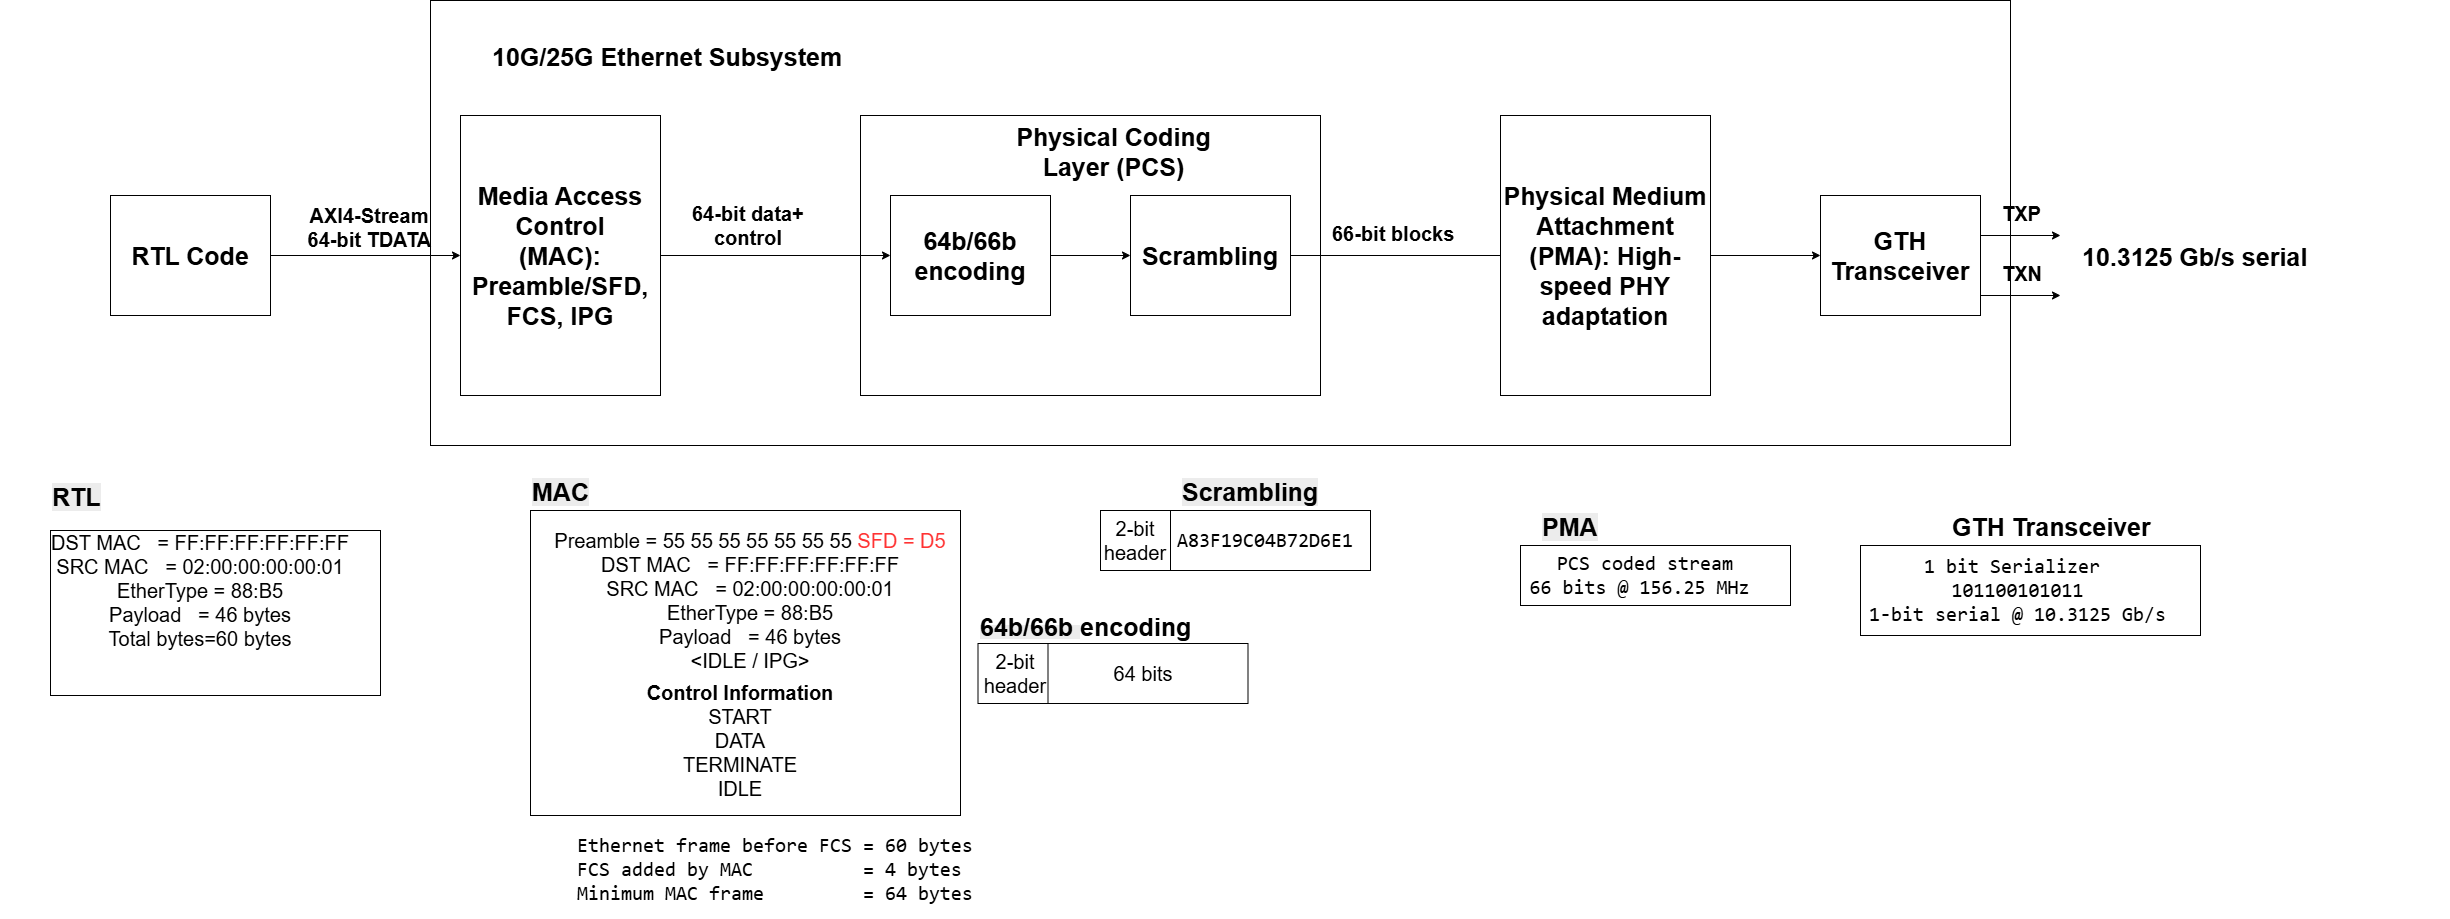

The diagram above was exported from draw.io. Its source (the exported page's mxGraphModel, read from the mxfile embedded in the PNG):
<mxGraphModel dx="2986" dy="1031" grid="1" gridSize="10" guides="1" tooltips="1" connect="1" arrows="1" fold="1" page="1" pageScale="1" pageWidth="1169" pageHeight="827" math="0" shadow="0">
  <root>
    <mxCell id="0" />
    <mxCell id="1" parent="0" />
    <mxCell id="rTqk9u-JPcjL8utrZpCN-76" parent="1" style="rounded=0;whiteSpace=wrap;html=1;" value="" vertex="1">
      <mxGeometry height="305" width="430" x="270" y="595" as="geometry" />
    </mxCell>
    <mxCell id="rTqk9u-JPcjL8utrZpCN-75" parent="1" style="rounded=0;whiteSpace=wrap;html=1;" value="" vertex="1">
      <mxGeometry height="165" width="330" x="-210" y="615" as="geometry" />
    </mxCell>
    <mxCell id="rTqk9u-JPcjL8utrZpCN-40" connectable="0" parent="1" style="group" value="" vertex="1">
      <mxGeometry height="60" width="270" x="717.5" y="728" as="geometry" />
    </mxCell>
    <mxCell id="rTqk9u-JPcjL8utrZpCN-35" parent="rTqk9u-JPcjL8utrZpCN-40" style="rounded=0;whiteSpace=wrap;html=1;" value="" vertex="1">
      <mxGeometry height="60" width="150" as="geometry" />
    </mxCell>
    <mxCell id="rTqk9u-JPcjL8utrZpCN-36" parent="rTqk9u-JPcjL8utrZpCN-40" style="rounded=0;whiteSpace=wrap;html=1;" value="" vertex="1">
      <mxGeometry height="60" width="200" x="70" as="geometry" />
    </mxCell>
    <mxCell id="rTqk9u-JPcjL8utrZpCN-38" parent="rTqk9u-JPcjL8utrZpCN-40" style="text;html=1;whiteSpace=wrap;strokeColor=none;fillColor=none;align=center;verticalAlign=middle;rounded=0;" value="&lt;font style=&quot;font-size: 20px;&quot;&gt;64 bits&lt;/font&gt;" vertex="1">
      <mxGeometry height="30" width="90" x="120" y="15" as="geometry" />
    </mxCell>
    <mxCell id="rTqk9u-JPcjL8utrZpCN-37" parent="rTqk9u-JPcjL8utrZpCN-40" style="text;html=1;whiteSpace=wrap;strokeColor=none;fillColor=none;align=center;verticalAlign=middle;rounded=0;" value="&lt;font style=&quot;font-size: 20px;&quot;&gt;2-bit header&lt;/font&gt;" vertex="1">
      <mxGeometry height="30" width="90" x="-7.5" y="15" as="geometry" />
    </mxCell>
    <mxCell id="rTqk9u-JPcjL8utrZpCN-23" parent="1" style="rounded=0;whiteSpace=wrap;html=1;" value="" vertex="1">
      <mxGeometry height="445" width="1580" x="170" y="85" as="geometry" />
    </mxCell>
    <mxCell id="rTqk9u-JPcjL8utrZpCN-14" parent="1" style="rounded=0;whiteSpace=wrap;html=1;" value="" vertex="1">
      <mxGeometry height="280" width="460" x="600" y="200" as="geometry" />
    </mxCell>
    <mxCell id="rTqk9u-JPcjL8utrZpCN-10" edge="1" parent="1" source="rTqk9u-JPcjL8utrZpCN-1" style="edgeStyle=orthogonalEdgeStyle;rounded=0;orthogonalLoop=1;jettySize=auto;html=1;entryX=0;entryY=0.5;entryDx=0;entryDy=0;" target="rTqk9u-JPcjL8utrZpCN-9">
      <mxGeometry relative="1" as="geometry" />
    </mxCell>
    <mxCell id="rTqk9u-JPcjL8utrZpCN-1" parent="1" style="rounded=0;whiteSpace=wrap;html=1;" value="&lt;b&gt;&lt;font style=&quot;font-size: 25px;&quot;&gt;RTL Code&lt;/font&gt;&lt;/b&gt;" vertex="1">
      <mxGeometry height="120" width="160" x="-150" y="280" as="geometry" />
    </mxCell>
    <mxCell id="rTqk9u-JPcjL8utrZpCN-5" edge="1" parent="1" source="rTqk9u-JPcjL8utrZpCN-2" style="edgeStyle=orthogonalEdgeStyle;rounded=0;orthogonalLoop=1;jettySize=auto;html=1;" target="rTqk9u-JPcjL8utrZpCN-4">
      <mxGeometry relative="1" as="geometry" />
    </mxCell>
    <mxCell id="rTqk9u-JPcjL8utrZpCN-2" parent="1" style="rounded=0;whiteSpace=wrap;html=1;" value="&lt;b&gt;&lt;font style=&quot;font-size: 25px;&quot;&gt;64b/66b&lt;/font&gt;&lt;/b&gt;&lt;div&gt;&lt;b&gt;&lt;font style=&quot;font-size: 25px;&quot;&gt;encoding&lt;/font&gt;&lt;/b&gt;&lt;/div&gt;" vertex="1">
      <mxGeometry height="120" width="160" x="630" y="280" as="geometry" />
    </mxCell>
    <mxCell id="rTqk9u-JPcjL8utrZpCN-7" edge="1" parent="1" source="rTqk9u-JPcjL8utrZpCN-4" style="edgeStyle=orthogonalEdgeStyle;rounded=0;orthogonalLoop=1;jettySize=auto;html=1;exitX=1;exitY=0.5;exitDx=0;exitDy=0;" target="rTqk9u-JPcjL8utrZpCN-6">
      <mxGeometry relative="1" as="geometry" />
    </mxCell>
    <mxCell id="rTqk9u-JPcjL8utrZpCN-4" parent="1" style="rounded=0;whiteSpace=wrap;html=1;" value="&lt;span style=&quot;font-size: 25px;&quot;&gt;&lt;b&gt;Scrambling&lt;/b&gt;&lt;/span&gt;" vertex="1">
      <mxGeometry height="120" width="160" x="870" y="280" as="geometry" />
    </mxCell>
    <mxCell id="rTqk9u-JPcjL8utrZpCN-6" parent="1" style="rounded=0;whiteSpace=wrap;html=1;" value="&lt;span style=&quot;font-size: 25px;&quot;&gt;&lt;b&gt;GTH Transceiver&lt;/b&gt;&lt;/span&gt;" vertex="1">
      <mxGeometry height="120" width="160" x="1560" y="280" as="geometry" />
    </mxCell>
    <mxCell id="rTqk9u-JPcjL8utrZpCN-8" parent="1" style="text;whiteSpace=wrap;html=1;" value="&lt;div style=&quot;text-align: center;&quot;&gt;&lt;span style=&quot;background-color: transparent; color: light-dark(rgb(0, 0, 0), rgb(255, 255, 255)); font-size: 25px;&quot;&gt;&lt;b&gt;Physical Coding Layer (PCS)&lt;/b&gt;&lt;/span&gt;&lt;/div&gt;" vertex="1">
      <mxGeometry height="40" width="225" x="740" y="200" as="geometry" />
    </mxCell>
    <mxCell id="rTqk9u-JPcjL8utrZpCN-11" edge="1" parent="1" source="rTqk9u-JPcjL8utrZpCN-9" style="edgeStyle=orthogonalEdgeStyle;rounded=0;orthogonalLoop=1;jettySize=auto;html=1;entryX=0;entryY=0.5;entryDx=0;entryDy=0;" target="rTqk9u-JPcjL8utrZpCN-2">
      <mxGeometry relative="1" as="geometry" />
    </mxCell>
    <mxCell id="rTqk9u-JPcjL8utrZpCN-9" parent="1" style="rounded=0;whiteSpace=wrap;html=1;" value="&lt;b&gt;&lt;font style=&quot;font-size: 25px;&quot;&gt;Media Access Control&lt;/font&gt;&lt;/b&gt;&lt;div&gt;&lt;b&gt;&lt;font style=&quot;font-size: 25px;&quot;&gt;(MAC): Preamble/SFD, FCS, IPG&lt;/font&gt;&lt;/b&gt;&lt;/div&gt;" vertex="1">
      <mxGeometry height="280" width="200" x="200" y="200" as="geometry" />
    </mxCell>
    <mxCell id="rTqk9u-JPcjL8utrZpCN-15" parent="1" style="text;whiteSpace=wrap;html=1;" value="&lt;div style=&quot;text-align: center;&quot;&gt;&lt;pre dir=&quot;ltr&quot;&gt;&lt;code&gt;&lt;font style=&quot;font-size: 20px;&quot; face=&quot;Helvetica&quot;&gt;&lt;b&gt; AXI4-Stream&lt;br&gt; 64-bit TDATA&lt;/b&gt;&lt;/font&gt;&lt;/code&gt;&lt;/pre&gt;&lt;/div&gt;" vertex="1">
      <mxGeometry height="40" width="100" x="40" y="270" as="geometry" />
    </mxCell>
    <mxCell id="rTqk9u-JPcjL8utrZpCN-16" parent="1" style="text;whiteSpace=wrap;html=1;" value="&lt;div style=&quot;text-align: center;&quot;&gt;&lt;span style=&quot;font-size: 20px;&quot;&gt;&lt;b&gt;64-bit data+&lt;/b&gt;&lt;/span&gt;&lt;/div&gt;&lt;div style=&quot;text-align: center;&quot;&gt;&lt;span style=&quot;font-size: 20px;&quot;&gt;&lt;b&gt;control&lt;/b&gt;&lt;/span&gt;&lt;/div&gt;" vertex="1">
      <mxGeometry height="40" width="170" x="430" y="280" as="geometry" />
    </mxCell>
    <mxCell id="rTqk9u-JPcjL8utrZpCN-17" parent="1" style="text;whiteSpace=wrap;html=1;" value="&lt;div style=&quot;text-align: center;&quot;&gt;&lt;span style=&quot;font-size: 20px;&quot;&gt;&lt;b&gt;66-bit blocks&lt;/b&gt;&lt;/span&gt;&lt;/div&gt;" vertex="1">
      <mxGeometry height="40" width="170" x="1070" y="300" as="geometry" />
    </mxCell>
    <mxCell id="rTqk9u-JPcjL8utrZpCN-19" edge="1" parent="1" style="edgeStyle=orthogonalEdgeStyle;rounded=0;orthogonalLoop=1;jettySize=auto;html=1;exitX=1;exitY=0.5;exitDx=0;exitDy=0;">
      <mxGeometry relative="1" as="geometry">
        <mxPoint x="1720" y="320" as="sourcePoint" />
        <mxPoint x="1800" y="320" as="targetPoint" />
      </mxGeometry>
    </mxCell>
    <mxCell id="rTqk9u-JPcjL8utrZpCN-20" parent="1" style="text;whiteSpace=wrap;html=1;" value="&lt;div style=&quot;text-align: center;&quot;&gt;&lt;span style=&quot;font-size: 20px;&quot;&gt;&lt;b&gt;TXP&lt;/b&gt;&lt;/span&gt;&lt;/div&gt;" vertex="1">
      <mxGeometry height="40" width="170" x="1740" y="280" as="geometry" />
    </mxCell>
    <mxCell id="rTqk9u-JPcjL8utrZpCN-21" edge="1" parent="1" style="edgeStyle=orthogonalEdgeStyle;rounded=0;orthogonalLoop=1;jettySize=auto;html=1;exitX=1;exitY=0.5;exitDx=0;exitDy=0;">
      <mxGeometry relative="1" as="geometry">
        <mxPoint x="1720" y="380" as="sourcePoint" />
        <mxPoint x="1800" y="380" as="targetPoint" />
      </mxGeometry>
    </mxCell>
    <mxCell id="rTqk9u-JPcjL8utrZpCN-22" parent="1" style="text;whiteSpace=wrap;html=1;" value="&lt;div style=&quot;text-align: center;&quot;&gt;&lt;span style=&quot;font-size: 20px;&quot;&gt;&lt;b&gt;TXN&lt;/b&gt;&lt;/span&gt;&lt;/div&gt;" vertex="1">
      <mxGeometry height="40" width="170" x="1740" y="340" as="geometry" />
    </mxCell>
    <mxCell id="rTqk9u-JPcjL8utrZpCN-24" parent="1" style="text;whiteSpace=wrap;html=1;" value="&lt;b style=&quot;forced-color-adjust: none; color: rgb(0, 0, 0); font-family: Helvetica; font-size: 25px; font-style: normal; font-variant-ligatures: normal; font-variant-caps: normal; letter-spacing: normal; orphans: 2; text-align: center; text-indent: 0px; text-transform: none; widows: 2; word-spacing: 0px; -webkit-text-stroke-width: 0px; white-space: normal; text-decoration-thickness: initial; text-decoration-style: initial; text-decoration-color: initial;&quot;&gt;10G/25G Ethernet Subsystem&lt;/b&gt;" vertex="1">
      <mxGeometry height="50" width="380" x="230" y="120" as="geometry" />
    </mxCell>
    <mxCell id="rTqk9u-JPcjL8utrZpCN-29" parent="1" style="rounded=0;whiteSpace=wrap;html=1;" value="&lt;span style=&quot;font-size: 25px;&quot;&gt;&lt;b&gt;Physical Medium Attachment&lt;/b&gt;&lt;/span&gt;&lt;div&gt;&lt;span style=&quot;font-size: 25px;&quot;&gt;&lt;b&gt;(PMA): High-speed PHY adaptation&lt;/b&gt;&lt;/span&gt;&lt;/div&gt;" vertex="1">
      <mxGeometry height="280" width="210" x="1240" y="200" as="geometry" />
    </mxCell>
    <mxCell id="rTqk9u-JPcjL8utrZpCN-30" parent="1" style="text;whiteSpace=wrap;html=1;" value="&lt;b style=&quot;forced-color-adjust: none; color: rgb(0, 0, 0); font-family: Helvetica; font-size: 25px; font-style: normal; font-variant-ligatures: normal; font-variant-caps: normal; letter-spacing: normal; orphans: 2; text-align: center; text-indent: 0px; text-transform: none; widows: 2; word-spacing: 0px; -webkit-text-stroke-width: 0px; white-space: normal; text-decoration-thickness: initial; text-decoration-style: initial; text-decoration-color: initial;&quot;&gt;10.3125 Gb/s serial&lt;/b&gt;" vertex="1">
      <mxGeometry height="50" width="230" x="1820" y="320" as="geometry" />
    </mxCell>
    <mxCell id="rTqk9u-JPcjL8utrZpCN-31" parent="1" style="text;html=1;whiteSpace=wrap;strokeColor=none;fillColor=none;align=center;verticalAlign=middle;rounded=0;" value="&lt;div&gt;&lt;font style=&quot;font-size: 20px;&quot;&gt;DST MAC&amp;nbsp; &amp;nbsp;= FF:FF:FF:FF:FF:FF&lt;/font&gt;&lt;/div&gt;&lt;div&gt;&lt;font style=&quot;font-size: 20px;&quot;&gt;SRC MAC&amp;nbsp; &amp;nbsp;= 02:00:00:00:00:01&lt;/font&gt;&lt;/div&gt;&lt;div&gt;&lt;font style=&quot;font-size: 20px;&quot;&gt;EtherType = 88:B5&lt;/font&gt;&lt;/div&gt;&lt;div&gt;&lt;font style=&quot;font-size: 20px;&quot;&gt;Payload&amp;nbsp; &amp;nbsp;= 46 bytes&lt;/font&gt;&lt;/div&gt;&lt;div&gt;&lt;font style=&quot;font-size: 20px;&quot;&gt;Total bytes=60 bytes&lt;/font&gt;&lt;/div&gt;" vertex="1">
      <mxGeometry height="30" width="400" x="-260" y="660" as="geometry" />
    </mxCell>
    <mxCell id="rTqk9u-JPcjL8utrZpCN-32" parent="1" style="text;html=1;whiteSpace=wrap;strokeColor=none;fillColor=none;align=center;verticalAlign=middle;rounded=0;" value="&lt;div&gt;&lt;font style=&quot;font-size: 20px;&quot;&gt;&lt;font style=&quot;&quot;&gt;&lt;span style=&quot;background-color: transparent; color: light-dark(rgb(0, 0, 0), rgb(255, 255, 255));&quot;&gt;Preamble = 55 55 55 55 55 55 55&amp;nbsp;&lt;/span&gt;&lt;/font&gt;&lt;span style=&quot;background-color: transparent; color: light-dark(rgb(255, 51, 51), rgb(255, 255, 255));&quot;&gt;SFD      = D5&lt;/span&gt;&lt;/font&gt;&lt;/div&gt;&lt;div&gt;&lt;font style=&quot;font-size: 20px;&quot;&gt;DST MAC&amp;nbsp; &amp;nbsp;= FF:FF:FF:FF:FF:FF&lt;/font&gt;&lt;/div&gt;&lt;div&gt;&lt;font style=&quot;font-size: 20px;&quot;&gt;SRC MAC&amp;nbsp; &amp;nbsp;= 02:00:00:00:00:01&lt;/font&gt;&lt;/div&gt;&lt;div&gt;&lt;font style=&quot;font-size: 20px;&quot;&gt;EtherType = 88:B5&lt;/font&gt;&lt;/div&gt;&lt;div&gt;&lt;font style=&quot;font-size: 20px;&quot;&gt;Payload&amp;nbsp; &amp;nbsp;= 46 bytes&lt;/font&gt;&lt;/div&gt;&lt;div&gt;&lt;span style=&quot;font-size: 20px; background-color: transparent; color: light-dark(rgb(0, 0, 0), rgb(255, 255, 255));&quot;&gt;&amp;lt;IDLE / IPG&amp;gt;&lt;/span&gt;&lt;/div&gt;" vertex="1">
      <mxGeometry height="30" width="400" x="290" y="670" as="geometry" />
    </mxCell>
    <mxCell id="rTqk9u-JPcjL8utrZpCN-33" parent="1" style="text;html=1;whiteSpace=wrap;strokeColor=none;fillColor=none;align=center;verticalAlign=middle;rounded=0;" value="&lt;div&gt;&lt;font style=&quot;font-size: 20px;&quot;&gt;&lt;b&gt;Control Information&lt;/b&gt;&lt;/font&gt;&lt;/div&gt;&lt;div&gt;&lt;span style=&quot;font-size: 20px; background-color: transparent; color: light-dark(rgb(0, 0, 0), rgb(255, 255, 255));&quot;&gt;START&lt;/span&gt;&lt;/div&gt;&lt;div&gt;&lt;font style=&quot;font-size: 20px;&quot;&gt;DATA&lt;/font&gt;&lt;/div&gt;&lt;div&gt;&lt;font style=&quot;font-size: 20px;&quot;&gt;TERMINATE&lt;/font&gt;&lt;/div&gt;&lt;div&gt;&lt;font style=&quot;font-size: 20px;&quot;&gt;IDLE&lt;/font&gt;&lt;/div&gt;" vertex="1">
      <mxGeometry height="30" width="400" x="280" y="810" as="geometry" />
    </mxCell>
    <mxCell id="rTqk9u-JPcjL8utrZpCN-50" connectable="0" parent="1" style="group" value="" vertex="1">
      <mxGeometry height="60" width="270" x="840" y="595" as="geometry" />
    </mxCell>
    <mxCell id="rTqk9u-JPcjL8utrZpCN-51" parent="rTqk9u-JPcjL8utrZpCN-50" style="rounded=0;whiteSpace=wrap;html=1;" value="" vertex="1">
      <mxGeometry height="60" width="150" as="geometry" />
    </mxCell>
    <mxCell id="rTqk9u-JPcjL8utrZpCN-52" parent="rTqk9u-JPcjL8utrZpCN-50" style="rounded=0;whiteSpace=wrap;html=1;" value="" vertex="1">
      <mxGeometry height="60" width="200" x="70" as="geometry" />
    </mxCell>
    <mxCell id="rTqk9u-JPcjL8utrZpCN-53" parent="rTqk9u-JPcjL8utrZpCN-50" style="text;html=1;whiteSpace=wrap;strokeColor=none;fillColor=none;align=center;verticalAlign=middle;rounded=0;" value="&lt;pre dir=&quot;ltr&quot;&gt;&lt;code&gt;&lt;font style=&quot;font-size: 20px;&quot;&gt;A83F19C04B72D6E1&lt;/font&gt;&lt;/code&gt;&lt;/pre&gt;" vertex="1">
      <mxGeometry height="30" width="90" x="120" y="15" as="geometry" />
    </mxCell>
    <mxCell id="rTqk9u-JPcjL8utrZpCN-54" parent="rTqk9u-JPcjL8utrZpCN-50" style="text;html=1;whiteSpace=wrap;strokeColor=none;fillColor=none;align=center;verticalAlign=middle;rounded=0;" value="&lt;font style=&quot;font-size: 20px;&quot;&gt;2-bit header&lt;/font&gt;" vertex="1">
      <mxGeometry height="30" width="90" x="-10" y="15" as="geometry" />
    </mxCell>
    <mxCell id="rTqk9u-JPcjL8utrZpCN-55" parent="1" style="text;whiteSpace=wrap;html=1;" value="&lt;b style=&quot;forced-color-adjust: none; color: rgb(0, 0, 0); font-family: Helvetica; font-size: 25px; font-style: normal; font-variant-ligatures: normal; font-variant-caps: normal; letter-spacing: normal; orphans: 2; text-align: center; text-indent: 0px; text-transform: none; widows: 2; word-spacing: 0px; -webkit-text-stroke-width: 0px; white-space: normal; background-color: rgb(236, 236, 236); text-decoration-thickness: initial; text-decoration-style: initial; text-decoration-color: initial;&quot;&gt;Scrambling&lt;/b&gt;" vertex="1">
      <mxGeometry height="50" width="170" x="920" y="555" as="geometry" />
    </mxCell>
    <mxCell id="rTqk9u-JPcjL8utrZpCN-56" parent="1" style="text;whiteSpace=wrap;html=1;" value="&lt;b style=&quot;forced-color-adjust: none; color: rgb(0, 0, 0); font-family: Helvetica; font-size: 12px; font-style: normal; font-variant-ligatures: normal; font-variant-caps: normal; letter-spacing: normal; orphans: 2; text-align: center; text-indent: 0px; text-transform: none; widows: 2; word-spacing: 0px; -webkit-text-stroke-width: 0px; white-space: normal; background-color: rgb(236, 236, 236); text-decoration-thickness: initial; text-decoration-style: initial; text-decoration-color: initial;&quot;&gt;&lt;font style=&quot;forced-color-adjust: none; font-size: 25px;&quot;&gt;64b/66b&amp;nbsp;&lt;/font&gt;&lt;/b&gt;&lt;b style=&quot;color: light-dark(rgb(0, 0, 0), rgb(237, 237, 237)); text-align: center;&quot;&gt;&lt;font style=&quot;font-size: 25px;&quot;&gt;encoding&lt;/font&gt;&lt;/b&gt;" vertex="1">
      <mxGeometry height="30" width="225" x="717.5" y="690" as="geometry" />
    </mxCell>
    <mxCell id="rTqk9u-JPcjL8utrZpCN-59" connectable="0" parent="1" style="group" value="" vertex="1">
      <mxGeometry height="60" width="270" x="1260" y="630" as="geometry" />
    </mxCell>
    <mxCell id="rTqk9u-JPcjL8utrZpCN-60" parent="rTqk9u-JPcjL8utrZpCN-59" style="rounded=0;whiteSpace=wrap;html=1;" value="" vertex="1">
      <mxGeometry height="60" width="150" as="geometry" />
    </mxCell>
    <mxCell id="rTqk9u-JPcjL8utrZpCN-61" parent="rTqk9u-JPcjL8utrZpCN-59" style="rounded=0;whiteSpace=wrap;html=1;" value="" vertex="1">
      <mxGeometry height="60" width="270" as="geometry" />
    </mxCell>
    <mxCell id="rTqk9u-JPcjL8utrZpCN-62" parent="rTqk9u-JPcjL8utrZpCN-59" style="text;html=1;whiteSpace=wrap;strokeColor=none;fillColor=none;align=center;verticalAlign=middle;rounded=0;" value="&lt;pre dir=&quot;ltr&quot;&gt;&lt;code&gt;&lt;font style=&quot;font-size: 20px;&quot;&gt;PCS coded stream&lt;br&gt;66 bits @ 156.25 MHz &lt;/font&gt;&lt;/code&gt;&lt;/pre&gt;" vertex="1">
      <mxGeometry height="30" width="90" x="80" y="15" as="geometry" />
    </mxCell>
    <mxCell id="rTqk9u-JPcjL8utrZpCN-64" parent="1" style="text;whiteSpace=wrap;html=1;" value="&lt;b style=&quot;forced-color-adjust: none; color: rgb(0, 0, 0); font-family: Helvetica; font-size: 25px; font-style: normal; font-variant-ligatures: normal; font-variant-caps: normal; letter-spacing: normal; orphans: 2; text-align: center; text-indent: 0px; text-transform: none; widows: 2; word-spacing: 0px; -webkit-text-stroke-width: 0px; white-space: normal; background-color: rgb(236, 236, 236); text-decoration-thickness: initial; text-decoration-style: initial; text-decoration-color: initial;&quot;&gt;PMA&lt;/b&gt;" vertex="1">
      <mxGeometry height="50" width="170" x="1280" y="590" as="geometry" />
    </mxCell>
    <mxCell id="rTqk9u-JPcjL8utrZpCN-65" connectable="0" parent="1" style="group" value="" vertex="1">
      <mxGeometry height="90" width="340" x="1600" y="630" as="geometry" />
    </mxCell>
    <mxCell id="rTqk9u-JPcjL8utrZpCN-66" parent="rTqk9u-JPcjL8utrZpCN-65" style="rounded=0;whiteSpace=wrap;html=1;" value="" vertex="1">
      <mxGeometry height="90" width="188.88888888888889" as="geometry" />
    </mxCell>
    <mxCell id="rTqk9u-JPcjL8utrZpCN-67" parent="rTqk9u-JPcjL8utrZpCN-65" style="rounded=0;whiteSpace=wrap;html=1;" value="" vertex="1">
      <mxGeometry height="90" width="340" as="geometry" />
    </mxCell>
    <mxCell id="rTqk9u-JPcjL8utrZpCN-68" parent="rTqk9u-JPcjL8utrZpCN-65" style="text;html=1;whiteSpace=wrap;strokeColor=none;fillColor=none;align=center;verticalAlign=middle;rounded=0;" value="&lt;pre dir=&quot;ltr&quot;&gt;&lt;font style=&quot;font-size: 20px;&quot;&gt;&lt;code style=&quot;&quot;&gt;&lt;font style=&quot;&quot;&gt;1 bit Serializer &lt;br&gt;101100101011&lt;br&gt;&lt;/font&gt;&lt;/code&gt;1-bit serial @ 10.3125 Gb/s&lt;/font&gt;&lt;/pre&gt;" vertex="1">
      <mxGeometry height="45" width="113.33333333333331" x="100.74074074074073" y="22.5" as="geometry" />
    </mxCell>
    <mxCell id="rTqk9u-JPcjL8utrZpCN-69" parent="1" style="text;whiteSpace=wrap;html=1;" value="&lt;b style=&quot;font-size: 25px; text-align: center;&quot;&gt;GTH Transceiver&lt;/b&gt;" vertex="1">
      <mxGeometry height="50" width="500" x="1690" y="590" as="geometry" />
    </mxCell>
    <mxCell id="rTqk9u-JPcjL8utrZpCN-73" parent="1" style="text;whiteSpace=wrap;html=1;" value="&lt;b style=&quot;forced-color-adjust: none; color: light-dark(rgb(0, 0, 0), rgb(237, 237, 237)); font-family: Helvetica; font-style: normal; font-variant-ligatures: normal; font-variant-caps: normal; letter-spacing: normal; orphans: 2; text-indent: 0px; text-transform: none; widows: 2; word-spacing: 0px; -webkit-text-stroke-width: 0px; white-space: normal; text-decoration-thickness: initial; text-decoration-style: initial; text-decoration-color: initial; font-size: 25px; text-align: center; background-color: light-dark(rgb(236, 236, 236), rgb(34, 34, 34));&quot;&gt;MAC&lt;/b&gt;" vertex="1">
      <mxGeometry height="50" width="170" x="270" y="555" as="geometry" />
    </mxCell>
    <mxCell id="rTqk9u-JPcjL8utrZpCN-74" parent="1" style="text;whiteSpace=wrap;html=1;" value="&lt;b style=&quot;forced-color-adjust: none; color: light-dark(rgb(0, 0, 0), rgb(237, 237, 237)); font-family: Helvetica; font-style: normal; font-variant-ligatures: normal; font-variant-caps: normal; letter-spacing: normal; orphans: 2; text-indent: 0px; text-transform: none; widows: 2; word-spacing: 0px; -webkit-text-stroke-width: 0px; white-space: normal; text-decoration-thickness: initial; text-decoration-style: initial; text-decoration-color: initial; font-size: 25px; text-align: center; background-color: light-dark(rgb(236, 236, 236), rgb(34, 34, 34));&quot;&gt;RTL&lt;/b&gt;" vertex="1">
      <mxGeometry height="50" width="170" x="-210" y="560" as="geometry" />
    </mxCell>
    <mxCell id="rTqk9u-JPcjL8utrZpCN-77" parent="1" style="text;whiteSpace=wrap;html=1;" value="&lt;pre dir=&quot;ltr&quot;&gt;&lt;code&gt;&lt;font style=&quot;font-size: 20px;&quot;&gt;Ethernet frame before FCS = 60 bytes&lt;br&gt;FCS added by MAC          = 4 bytes&lt;br&gt;Minimum MAC frame         = 64 bytes&lt;/font&gt;&lt;/code&gt;&lt;/pre&gt;" vertex="1">
      <mxGeometry height="90" width="270" x="315" y="900" as="geometry" />
    </mxCell>
  </root>
</mxGraphModel>